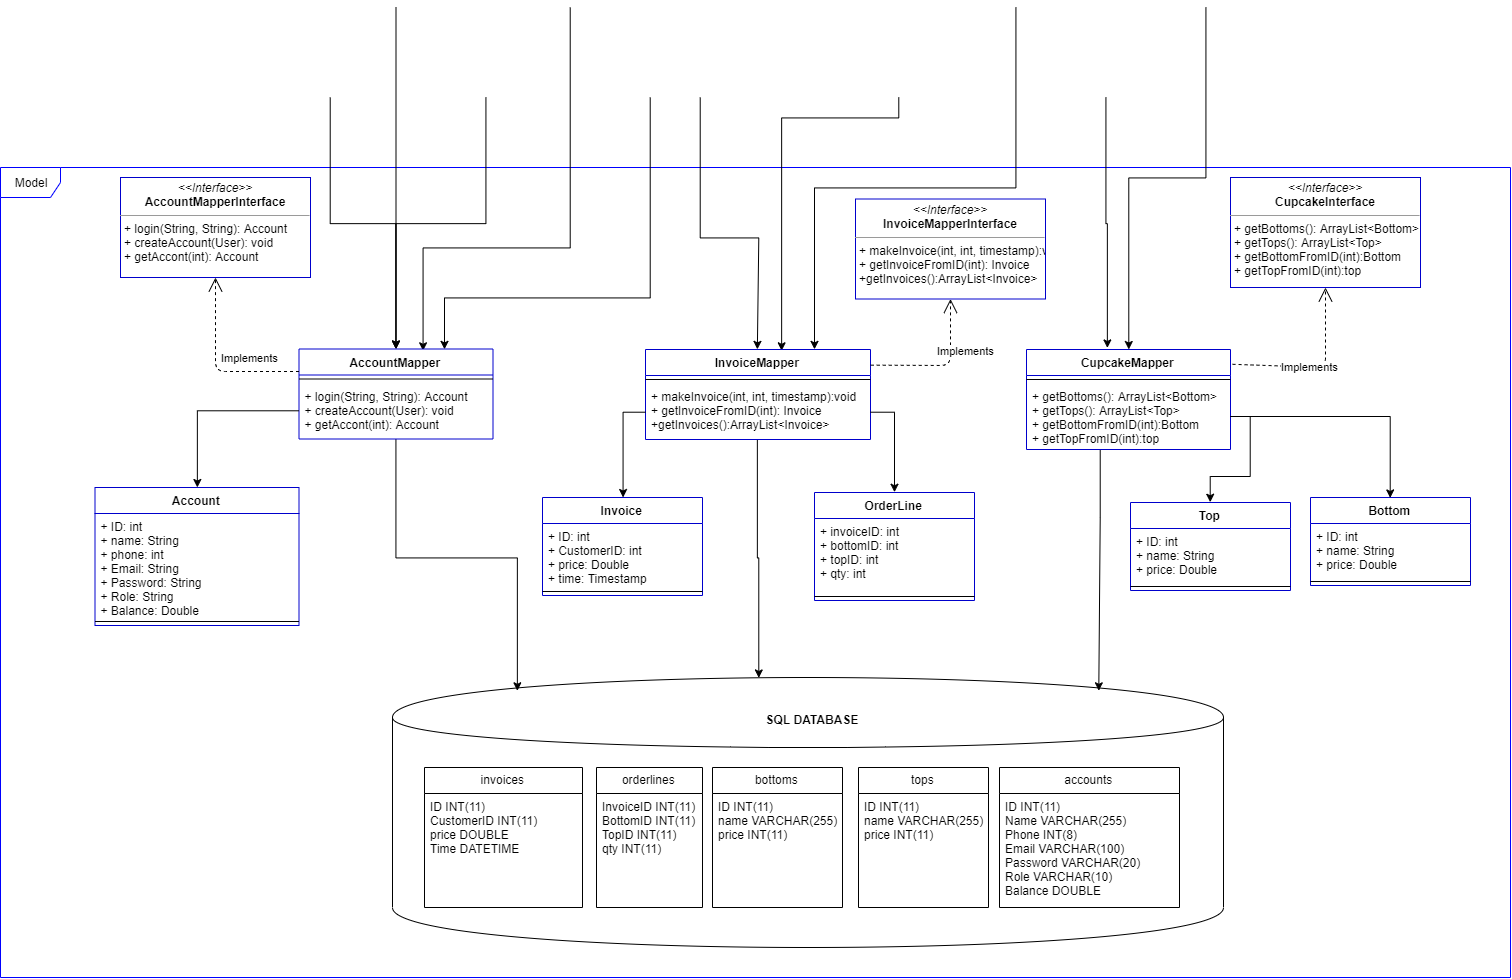

The diagram above was exported from draw.io. Its source (the exported page's mxGraphModel, read from the mxfile embedded in the PNG):
<mxGraphModel dx="2486" dy="1721" grid="1" gridSize="10" guides="1" tooltips="1" connect="1" arrows="1" fold="1" page="1" pageScale="1" pageWidth="200" pageHeight="600" background="#ffffff" math="0" shadow="0">
  <root>
    <mxCell id="0" />
    <mxCell id="1" parent="0" />
    <mxCell id="2" value="Model" style="shape=umlFrame;whiteSpace=wrap;html=1;fillColor=#FFFFFF;strokeColor=#0000FF;" vertex="1" parent="1">
      <mxGeometry x="250" y="670" width="1510" height="810" as="geometry" />
    </mxCell>
    <mxCell id="3" value="" style="shape=cylinder;whiteSpace=wrap;html=1;boundedLbl=1;backgroundOutline=1;" vertex="1" parent="1">
      <mxGeometry x="642" y="1180" width="831" height="270" as="geometry" />
    </mxCell>
    <mxCell id="4" value="accounts" style="swimlane;fontStyle=0;childLayout=stackLayout;horizontal=1;startSize=26;fillColor=none;horizontalStack=0;resizeParent=1;resizeParentMax=0;resizeLast=0;collapsible=1;marginBottom=0;" vertex="1" parent="1">
      <mxGeometry x="1249" y="1270" width="180" height="140" as="geometry" />
    </mxCell>
    <mxCell id="5" value="ID INT(11)&#10;Name VARCHAR(255)&#10;Phone INT(8)&#10;Email VARCHAR(100)&#10;Password VARCHAR(20)&#10;Role VARCHAR(10)&#10;Balance DOUBLE" style="text;strokeColor=none;fillColor=none;align=left;verticalAlign=top;spacingLeft=4;spacingRight=4;overflow=hidden;rotatable=0;points=[[0,0.5],[1,0.5]];portConstraint=eastwest;" vertex="1" parent="4">
      <mxGeometry y="26" width="180" height="114" as="geometry" />
    </mxCell>
    <mxCell id="6" value="invoices" style="swimlane;fontStyle=0;childLayout=stackLayout;horizontal=1;startSize=26;fillColor=none;horizontalStack=0;resizeParent=1;resizeParentMax=0;resizeLast=0;collapsible=1;marginBottom=0;" vertex="1" parent="1">
      <mxGeometry x="674" y="1270" width="158" height="140" as="geometry" />
    </mxCell>
    <mxCell id="7" value="ID INT(11)&#10;CustomerID INT(11)&#10;price DOUBLE&#10;Time DATETIME" style="text;strokeColor=none;fillColor=none;align=left;verticalAlign=top;spacingLeft=4;spacingRight=4;overflow=hidden;rotatable=0;points=[[0,0.5],[1,0.5]];portConstraint=eastwest;" vertex="1" parent="6">
      <mxGeometry y="26" width="158" height="114" as="geometry" />
    </mxCell>
    <mxCell id="8" value="bottoms" style="swimlane;fontStyle=0;childLayout=stackLayout;horizontal=1;startSize=26;fillColor=none;horizontalStack=0;resizeParent=1;resizeParentMax=0;resizeLast=0;collapsible=1;marginBottom=0;" vertex="1" parent="1">
      <mxGeometry x="962" y="1270" width="130" height="140" as="geometry" />
    </mxCell>
    <mxCell id="9" value="ID INT(11)&#10;name VARCHAR(255)&#10;price INT(11)" style="text;strokeColor=none;fillColor=none;align=left;verticalAlign=top;spacingLeft=4;spacingRight=4;overflow=hidden;rotatable=0;points=[[0,0.5],[1,0.5]];portConstraint=eastwest;" vertex="1" parent="8">
      <mxGeometry y="26" width="130" height="114" as="geometry" />
    </mxCell>
    <mxCell id="10" value="tops" style="swimlane;fontStyle=0;childLayout=stackLayout;horizontal=1;startSize=26;fillColor=none;horizontalStack=0;resizeParent=1;resizeParentMax=0;resizeLast=0;collapsible=1;marginBottom=0;" vertex="1" parent="1">
      <mxGeometry x="1108" y="1270" width="130" height="140" as="geometry" />
    </mxCell>
    <mxCell id="11" value="ID INT(11)&#10;name VARCHAR(255)&#10;price INT(11)" style="text;strokeColor=none;fillColor=none;align=left;verticalAlign=top;spacingLeft=4;spacingRight=4;overflow=hidden;rotatable=0;points=[[0,0.5],[1,0.5]];portConstraint=eastwest;" vertex="1" parent="10">
      <mxGeometry y="26" width="130" height="114" as="geometry" />
    </mxCell>
    <mxCell id="12" value="orderlines" style="swimlane;fontStyle=0;childLayout=stackLayout;horizontal=1;startSize=26;fillColor=none;horizontalStack=0;resizeParent=1;resizeParentMax=0;resizeLast=0;collapsible=1;marginBottom=0;" vertex="1" parent="1">
      <mxGeometry x="846" y="1270" width="106" height="140" as="geometry" />
    </mxCell>
    <mxCell id="13" value="InvoiceID INT(11)&#10;BottomID INT(11)&#10;TopID INT(11)&#10;qty INT(11)" style="text;strokeColor=none;fillColor=none;align=left;verticalAlign=top;spacingLeft=4;spacingRight=4;overflow=hidden;rotatable=0;points=[[0,0.5],[1,0.5]];portConstraint=eastwest;" vertex="1" parent="12">
      <mxGeometry y="26" width="106" height="114" as="geometry" />
    </mxCell>
    <mxCell id="14" style="edgeStyle=orthogonalEdgeStyle;rounded=0;orthogonalLoop=1;jettySize=auto;html=1;" edge="1" target="25" parent="1">
      <mxGeometry relative="1" as="geometry">
        <mxPoint x="645.5" y="510" as="sourcePoint" />
      </mxGeometry>
    </mxCell>
    <mxCell id="15" style="edgeStyle=orthogonalEdgeStyle;rounded=0;orthogonalLoop=1;jettySize=auto;html=1;" edge="1" target="25" parent="1">
      <mxGeometry relative="1" as="geometry">
        <mxPoint x="735.4285714285716" y="600" as="sourcePoint" />
      </mxGeometry>
    </mxCell>
    <mxCell id="16" style="edgeStyle=orthogonalEdgeStyle;rounded=0;orthogonalLoop=1;jettySize=auto;html=1;" edge="1" target="33" parent="1">
      <mxGeometry relative="1" as="geometry">
        <mxPoint x="1455.4285714285716" y="510" as="sourcePoint" />
      </mxGeometry>
    </mxCell>
    <mxCell id="17" style="edgeStyle=orthogonalEdgeStyle;rounded=0;orthogonalLoop=1;jettySize=auto;html=1;entryX=0.605;entryY=0.017;entryDx=0;entryDy=0;entryPerimeter=0;" edge="1" target="29" parent="1">
      <mxGeometry relative="1" as="geometry">
        <mxPoint x="1148.2857142857147" y="599.8823529411766" as="sourcePoint" />
        <Array as="points">
          <mxPoint x="1148" y="620" />
          <mxPoint x="1031" y="620" />
        </Array>
      </mxGeometry>
    </mxCell>
    <mxCell id="18" style="edgeStyle=orthogonalEdgeStyle;rounded=0;orthogonalLoop=1;jettySize=auto;html=1;entryX=0.5;entryY=0;entryDx=0;entryDy=0;" edge="1" target="29" parent="1">
      <mxGeometry relative="1" as="geometry">
        <mxPoint x="949.7142857142858" y="600" as="sourcePoint" />
        <Array as="points">
          <mxPoint x="950" y="740" />
          <mxPoint x="1008" y="740" />
        </Array>
      </mxGeometry>
    </mxCell>
    <mxCell id="19" style="edgeStyle=orthogonalEdgeStyle;rounded=0;orthogonalLoop=1;jettySize=auto;html=1;entryX=0.75;entryY=0;entryDx=0;entryDy=0;" edge="1" target="25" parent="1">
      <mxGeometry relative="1" as="geometry">
        <mxPoint x="899.7142857142858" y="600" as="sourcePoint" />
        <Array as="points">
          <mxPoint x="900" y="800" />
          <mxPoint x="694" y="800" />
        </Array>
      </mxGeometry>
    </mxCell>
    <mxCell id="20" style="edgeStyle=orthogonalEdgeStyle;rounded=0;orthogonalLoop=1;jettySize=auto;html=1;entryX=0.637;entryY=0.013;entryDx=0;entryDy=0;entryPerimeter=0;" edge="1" target="25" parent="1">
      <mxGeometry relative="1" as="geometry">
        <mxPoint x="819.7142857142858" y="510" as="sourcePoint" />
        <Array as="points">
          <mxPoint x="820" y="750" />
          <mxPoint x="672" y="750" />
        </Array>
      </mxGeometry>
    </mxCell>
    <mxCell id="21" style="edgeStyle=orthogonalEdgeStyle;rounded=0;orthogonalLoop=1;jettySize=auto;html=1;entryX=0.75;entryY=0;entryDx=0;entryDy=0;" edge="1" target="29" parent="1">
      <mxGeometry relative="1" as="geometry">
        <mxPoint x="1265.4285714285716" y="510" as="sourcePoint" />
        <Array as="points">
          <mxPoint x="1266" y="690" />
          <mxPoint x="1064" y="690" />
        </Array>
      </mxGeometry>
    </mxCell>
    <mxCell id="22" style="edgeStyle=orthogonalEdgeStyle;rounded=0;orthogonalLoop=1;jettySize=auto;html=1;" edge="1" target="25" parent="1">
      <mxGeometry relative="1" as="geometry">
        <mxPoint x="579.7142857142858" y="600" as="sourcePoint" />
        <Array as="points">
          <mxPoint x="580" y="726" />
          <mxPoint x="645" y="726" />
        </Array>
      </mxGeometry>
    </mxCell>
    <mxCell id="23" style="edgeStyle=orthogonalEdgeStyle;rounded=0;orthogonalLoop=1;jettySize=auto;html=1;entryX=0.393;entryY=-0.01;entryDx=0;entryDy=0;entryPerimeter=0;" edge="1" target="33" parent="1">
      <mxGeometry relative="1" as="geometry">
        <mxPoint x="1355.4285714285716" y="600" as="sourcePoint" />
      </mxGeometry>
    </mxCell>
    <mxCell id="24" style="edgeStyle=orthogonalEdgeStyle;rounded=0;orthogonalLoop=1;jettySize=auto;html=1;entryX=0.15;entryY=0.05;entryDx=0;entryDy=0;entryPerimeter=0;" edge="1" source="25" target="3" parent="1">
      <mxGeometry relative="1" as="geometry" />
    </mxCell>
    <mxCell id="25" value="AccountMapper" style="swimlane;fontStyle=1;align=center;verticalAlign=top;childLayout=stackLayout;horizontal=1;startSize=26;horizontalStack=0;resizeParent=1;resizeParentMax=0;resizeLast=0;collapsible=1;marginBottom=0;strokeColor=#0000CC;fillColor=#FFFFFF;" vertex="1" parent="1">
      <mxGeometry x="548.5" y="851.5" width="194" height="90" as="geometry" />
    </mxCell>
    <mxCell id="26" value="" style="line;strokeWidth=1;fillColor=none;align=left;verticalAlign=middle;spacingTop=-1;spacingLeft=3;spacingRight=3;rotatable=0;labelPosition=right;points=[];portConstraint=eastwest;" vertex="1" parent="25">
      <mxGeometry y="26" width="194" height="8" as="geometry" />
    </mxCell>
    <mxCell id="27" value="+ login(String, String): Account&#10;+ createAccount(User): void&#10;+ getAccont(int): Account" style="text;strokeColor=none;fillColor=none;align=left;verticalAlign=top;spacingLeft=4;spacingRight=4;overflow=hidden;rotatable=0;points=[[0,0.5],[1,0.5]];portConstraint=eastwest;" vertex="1" parent="25">
      <mxGeometry y="34" width="194" height="56" as="geometry" />
    </mxCell>
    <mxCell id="28" style="edgeStyle=orthogonalEdgeStyle;rounded=0;orthogonalLoop=1;jettySize=auto;html=1;entryX=0.44;entryY=0.003;entryDx=0;entryDy=0;entryPerimeter=0;" edge="1" source="29" target="3" parent="1">
      <mxGeometry relative="1" as="geometry" />
    </mxCell>
    <mxCell id="29" value="InvoiceMapper" style="swimlane;fontStyle=1;align=center;verticalAlign=top;childLayout=stackLayout;horizontal=1;startSize=26;horizontalStack=0;resizeParent=1;resizeParentMax=0;resizeLast=0;collapsible=1;marginBottom=0;strokeColor=#0000CC;fillColor=#FFFFFF;" vertex="1" parent="1">
      <mxGeometry x="895" y="852" width="225" height="90" as="geometry" />
    </mxCell>
    <mxCell id="30" value="" style="line;strokeWidth=1;fillColor=none;align=left;verticalAlign=middle;spacingTop=-1;spacingLeft=3;spacingRight=3;rotatable=0;labelPosition=right;points=[];portConstraint=eastwest;" vertex="1" parent="29">
      <mxGeometry y="26" width="225" height="8" as="geometry" />
    </mxCell>
    <mxCell id="31" value="+ makeInvoice(int, int, timestamp):void&#10;+ getInvoiceFromID(int): Invoice&#10;+getInvoices():ArrayList&lt;Invoice&gt;" style="text;strokeColor=none;fillColor=none;align=left;verticalAlign=top;spacingLeft=4;spacingRight=4;overflow=hidden;rotatable=0;points=[[0,0.5],[1,0.5]];portConstraint=eastwest;" vertex="1" parent="29">
      <mxGeometry y="34" width="225" height="56" as="geometry" />
    </mxCell>
    <mxCell id="32" style="edgeStyle=orthogonalEdgeStyle;rounded=0;orthogonalLoop=1;jettySize=auto;html=1;entryX=0.85;entryY=0.05;entryDx=0;entryDy=0;entryPerimeter=0;" edge="1" source="33" target="3" parent="1">
      <mxGeometry relative="1" as="geometry">
        <Array as="points">
          <mxPoint x="1349" y="1020" />
          <mxPoint x="1349" y="1020" />
        </Array>
      </mxGeometry>
    </mxCell>
    <mxCell id="33" value="CupcakeMapper" style="swimlane;fontStyle=1;align=center;verticalAlign=top;childLayout=stackLayout;horizontal=1;startSize=26;horizontalStack=0;resizeParent=1;resizeParentMax=0;resizeLast=0;collapsible=1;marginBottom=0;strokeColor=#0000CC;fillColor=#FFFFFF;" vertex="1" parent="1">
      <mxGeometry x="1276" y="852" width="204" height="100" as="geometry" />
    </mxCell>
    <mxCell id="34" value="" style="line;strokeWidth=1;fillColor=none;align=left;verticalAlign=middle;spacingTop=-1;spacingLeft=3;spacingRight=3;rotatable=0;labelPosition=right;points=[];portConstraint=eastwest;" vertex="1" parent="33">
      <mxGeometry y="26" width="204" height="8" as="geometry" />
    </mxCell>
    <mxCell id="35" value="+ getBottoms(): ArrayList&lt;Bottom&gt;&#10;+ getTops(): ArrayList&lt;Top&gt;&#10;+ getBottomFromID(int):Bottom&#10;+ getTopFromID(int):top" style="text;strokeColor=none;fillColor=none;align=left;verticalAlign=top;spacingLeft=4;spacingRight=4;overflow=hidden;rotatable=0;points=[[0,0.5],[1,0.5]];portConstraint=eastwest;" vertex="1" parent="33">
      <mxGeometry y="34" width="204" height="66" as="geometry" />
    </mxCell>
    <mxCell id="36" value="&lt;p style=&quot;margin: 0px ; margin-top: 4px ; text-align: center&quot;&gt;&lt;i&gt;&amp;lt;&amp;lt;Interface&amp;gt;&amp;gt;&lt;/i&gt;&lt;br&gt;&lt;b&gt;AccountMapperInterface&lt;/b&gt;&lt;/p&gt;&lt;hr size=&quot;1&quot;&gt;&lt;p style=&quot;margin: 0px ; margin-left: 4px&quot;&gt;+ login(String, String): Account&lt;br&gt;+ createAccount(User): void&lt;/p&gt;&lt;p style=&quot;margin: 0px ; margin-left: 4px&quot;&gt;+ getAccont(int): Account&lt;/p&gt;" style="verticalAlign=top;align=left;overflow=fill;fontSize=12;fontFamily=Helvetica;html=1;strokeColor=#0000CC;fillColor=#FFFFFF;" vertex="1" parent="1">
      <mxGeometry x="370" y="680" width="190" height="100" as="geometry" />
    </mxCell>
    <mxCell id="37" value="&lt;p style=&quot;margin: 0px ; margin-top: 4px ; text-align: center&quot;&gt;&lt;i&gt;&amp;lt;&amp;lt;Interface&amp;gt;&amp;gt;&lt;/i&gt;&lt;br&gt;&lt;b&gt;InvoiceMapperInterface&lt;/b&gt;&lt;/p&gt;&lt;hr size=&quot;1&quot;&gt;&lt;p style=&quot;margin: 0px ; margin-left: 4px&quot;&gt;+ makeInvoice(int, int, timestamp):void&lt;br&gt;+ getInvoiceFromID(int): Invoice&lt;/p&gt;&lt;p style=&quot;margin: 0px ; margin-left: 4px&quot;&gt;+getInvoices():ArrayList&amp;lt;Invoice&amp;gt;&lt;/p&gt;" style="verticalAlign=top;align=left;overflow=fill;fontSize=12;fontFamily=Helvetica;html=1;strokeColor=#0000CC;fillColor=#FFFFFF;" vertex="1" parent="1">
      <mxGeometry x="1105" y="701.5" width="190" height="100" as="geometry" />
    </mxCell>
    <mxCell id="38" value="&lt;p style=&quot;margin: 0px ; margin-top: 4px ; text-align: center&quot;&gt;&lt;i&gt;&amp;lt;&amp;lt;Interface&amp;gt;&amp;gt;&lt;/i&gt;&lt;br&gt;&lt;b&gt;CupcakeInterface&lt;/b&gt;&lt;/p&gt;&lt;hr size=&quot;1&quot;&gt;&lt;p style=&quot;margin: 0px ; margin-left: 4px&quot;&gt;+ getBottoms(): ArrayList&amp;lt;Bottom&amp;gt;&lt;br&gt;+ getTops(): ArrayList&amp;lt;Top&amp;gt;&lt;/p&gt;&lt;p style=&quot;margin: 0px ; margin-left: 4px&quot;&gt;+ getBottomFromID(int):Bottom&lt;/p&gt;&lt;p style=&quot;margin: 0px ; margin-left: 4px&quot;&gt;+ getTopFromID(int):top&lt;/p&gt;" style="verticalAlign=top;align=left;overflow=fill;fontSize=12;fontFamily=Helvetica;html=1;strokeColor=#0000CC;fillColor=#FFFFFF;" vertex="1" parent="1">
      <mxGeometry x="1480" y="680" width="190" height="110" as="geometry" />
    </mxCell>
    <mxCell id="39" value="SQL DATABASE" style="text;align=center;fontStyle=1;verticalAlign=middle;spacingLeft=3;spacingRight=3;strokeColor=none;rotatable=0;points=[[0,0.5],[1,0.5]];portConstraint=eastwest;fillColor=#FFFFFF;" vertex="1" parent="1">
      <mxGeometry x="1022" y="1210" width="80" height="26" as="geometry" />
    </mxCell>
    <mxCell id="40" value="Account" style="swimlane;fontStyle=1;align=center;verticalAlign=top;childLayout=stackLayout;horizontal=1;startSize=26;horizontalStack=0;resizeParent=1;resizeParentMax=0;resizeLast=0;collapsible=1;marginBottom=0;strokeColor=#0000CC;fillColor=#FFFFFF;" vertex="1" parent="1">
      <mxGeometry x="344.5" y="990" width="204" height="138" as="geometry" />
    </mxCell>
    <mxCell id="41" value="+ ID: int&#10;+ name: String&#10;+ phone: int&#10;+ Email: String&#10;+ Password: String&#10;+ Role: String&#10;+ Balance: Double" style="text;strokeColor=none;fillColor=none;align=left;verticalAlign=top;spacingLeft=4;spacingRight=4;overflow=hidden;rotatable=0;points=[[0,0.5],[1,0.5]];portConstraint=eastwest;" vertex="1" parent="40">
      <mxGeometry y="26" width="204" height="104" as="geometry" />
    </mxCell>
    <mxCell id="42" value="" style="line;strokeWidth=1;fillColor=none;align=left;verticalAlign=middle;spacingTop=-1;spacingLeft=3;spacingRight=3;rotatable=0;labelPosition=right;points=[];portConstraint=eastwest;" vertex="1" parent="40">
      <mxGeometry y="130" width="204" height="8" as="geometry" />
    </mxCell>
    <mxCell id="43" value="Invoice" style="swimlane;fontStyle=1;align=center;verticalAlign=top;childLayout=stackLayout;horizontal=1;startSize=26;horizontalStack=0;resizeParent=1;resizeParentMax=0;resizeLast=0;collapsible=1;marginBottom=0;strokeColor=#0000CC;fillColor=#FFFFFF;" vertex="1" parent="1">
      <mxGeometry x="792" y="1000" width="160" height="98" as="geometry" />
    </mxCell>
    <mxCell id="44" value="+ ID: int&#10;+ CustomerID: int&#10;+ price: Double&#10;+ time: Timestamp" style="text;strokeColor=none;fillColor=none;align=left;verticalAlign=top;spacingLeft=4;spacingRight=4;overflow=hidden;rotatable=0;points=[[0,0.5],[1,0.5]];portConstraint=eastwest;" vertex="1" parent="43">
      <mxGeometry y="26" width="160" height="64" as="geometry" />
    </mxCell>
    <mxCell id="45" value="" style="line;strokeWidth=1;fillColor=none;align=left;verticalAlign=middle;spacingTop=-1;spacingLeft=3;spacingRight=3;rotatable=0;labelPosition=right;points=[];portConstraint=eastwest;" vertex="1" parent="43">
      <mxGeometry y="90" width="160" height="8" as="geometry" />
    </mxCell>
    <mxCell id="46" value="OrderLine" style="swimlane;fontStyle=1;align=center;verticalAlign=top;childLayout=stackLayout;horizontal=1;startSize=26;horizontalStack=0;resizeParent=1;resizeParentMax=0;resizeLast=0;collapsible=1;marginBottom=0;strokeColor=#0000CC;fillColor=#FFFFFF;" vertex="1" parent="1">
      <mxGeometry x="1064" y="995" width="160" height="108" as="geometry" />
    </mxCell>
    <mxCell id="47" value="+ invoiceID: int&#10;+ bottomID: int&#10;+ topID: int&#10;+ qty: int" style="text;strokeColor=none;fillColor=none;align=left;verticalAlign=top;spacingLeft=4;spacingRight=4;overflow=hidden;rotatable=0;points=[[0,0.5],[1,0.5]];portConstraint=eastwest;" vertex="1" parent="46">
      <mxGeometry y="26" width="160" height="74" as="geometry" />
    </mxCell>
    <mxCell id="48" value="" style="line;strokeWidth=1;fillColor=none;align=left;verticalAlign=middle;spacingTop=-1;spacingLeft=3;spacingRight=3;rotatable=0;labelPosition=right;points=[];portConstraint=eastwest;" vertex="1" parent="46">
      <mxGeometry y="100" width="160" height="8" as="geometry" />
    </mxCell>
    <mxCell id="49" value="Top" style="swimlane;fontStyle=1;align=center;verticalAlign=top;childLayout=stackLayout;horizontal=1;startSize=26;horizontalStack=0;resizeParent=1;resizeParentMax=0;resizeLast=0;collapsible=1;marginBottom=0;strokeColor=#0000CC;fillColor=#FFFFFF;" vertex="1" parent="1">
      <mxGeometry x="1380" y="1005" width="160" height="88" as="geometry" />
    </mxCell>
    <mxCell id="50" value="+ ID: int&#10;+ name: String&#10;+ price: Double&#10;" style="text;strokeColor=none;fillColor=none;align=left;verticalAlign=top;spacingLeft=4;spacingRight=4;overflow=hidden;rotatable=0;points=[[0,0.5],[1,0.5]];portConstraint=eastwest;" vertex="1" parent="49">
      <mxGeometry y="26" width="160" height="54" as="geometry" />
    </mxCell>
    <mxCell id="51" value="" style="line;strokeWidth=1;fillColor=none;align=left;verticalAlign=middle;spacingTop=-1;spacingLeft=3;spacingRight=3;rotatable=0;labelPosition=right;points=[];portConstraint=eastwest;" vertex="1" parent="49">
      <mxGeometry y="80" width="160" height="8" as="geometry" />
    </mxCell>
    <mxCell id="52" value="Bottom" style="swimlane;fontStyle=1;align=center;verticalAlign=top;childLayout=stackLayout;horizontal=1;startSize=26;horizontalStack=0;resizeParent=1;resizeParentMax=0;resizeLast=0;collapsible=1;marginBottom=0;strokeColor=#0000CC;fillColor=#FFFFFF;" vertex="1" parent="1">
      <mxGeometry x="1560" y="1000" width="160" height="88" as="geometry" />
    </mxCell>
    <mxCell id="53" value="+ ID: int&#10;+ name: String&#10;+ price: Double&#10;" style="text;strokeColor=none;fillColor=none;align=left;verticalAlign=top;spacingLeft=4;spacingRight=4;overflow=hidden;rotatable=0;points=[[0,0.5],[1,0.5]];portConstraint=eastwest;" vertex="1" parent="52">
      <mxGeometry y="26" width="160" height="54" as="geometry" />
    </mxCell>
    <mxCell id="54" value="" style="line;strokeWidth=1;fillColor=none;align=left;verticalAlign=middle;spacingTop=-1;spacingLeft=3;spacingRight=3;rotatable=0;labelPosition=right;points=[];portConstraint=eastwest;" vertex="1" parent="52">
      <mxGeometry y="80" width="160" height="8" as="geometry" />
    </mxCell>
    <mxCell id="55" style="edgeStyle=orthogonalEdgeStyle;rounded=0;orthogonalLoop=1;jettySize=auto;html=1;exitX=1;exitY=0.5;exitDx=0;exitDy=0;entryX=0.5;entryY=0;entryDx=0;entryDy=0;" edge="1" source="35" target="49" parent="1">
      <mxGeometry relative="1" as="geometry" />
    </mxCell>
    <mxCell id="56" style="edgeStyle=orthogonalEdgeStyle;rounded=0;orthogonalLoop=1;jettySize=auto;html=1;entryX=0.5;entryY=0;entryDx=0;entryDy=0;" edge="1" source="35" target="52" parent="1">
      <mxGeometry relative="1" as="geometry" />
    </mxCell>
    <mxCell id="57" style="edgeStyle=orthogonalEdgeStyle;rounded=0;orthogonalLoop=1;jettySize=auto;html=1;entryX=0.5;entryY=0;entryDx=0;entryDy=0;" edge="1" source="31" target="46" parent="1">
      <mxGeometry relative="1" as="geometry" />
    </mxCell>
    <mxCell id="58" style="edgeStyle=orthogonalEdgeStyle;rounded=0;orthogonalLoop=1;jettySize=auto;html=1;" edge="1" source="31" target="43" parent="1">
      <mxGeometry relative="1" as="geometry" />
    </mxCell>
    <mxCell id="59" style="edgeStyle=orthogonalEdgeStyle;rounded=0;orthogonalLoop=1;jettySize=auto;html=1;" edge="1" source="27" target="40" parent="1">
      <mxGeometry relative="1" as="geometry" />
    </mxCell>
    <mxCell id="60" value="Implements" style="endArrow=open;endSize=12;dashed=1;html=1;exitX=0;exitY=0.25;exitDx=0;exitDy=0;entryX=0.5;entryY=1;entryDx=0;entryDy=0;" edge="1" source="25" target="36" parent="1">
      <mxGeometry x="-0.4535" y="-14" width="160" relative="1" as="geometry">
        <mxPoint x="660" y="820" as="sourcePoint" />
        <mxPoint x="820" y="820" as="targetPoint" />
        <Array as="points">
          <mxPoint x="465" y="874" />
        </Array>
        <mxPoint as="offset" />
      </mxGeometry>
    </mxCell>
    <mxCell id="61" value="Implements" style="endArrow=open;endSize=12;dashed=1;html=1;exitX=1.001;exitY=0.174;exitDx=0;exitDy=0;entryX=0.5;entryY=1;entryDx=0;entryDy=0;exitPerimeter=0;" edge="1" source="29" target="37" parent="1">
      <mxGeometry x="0.2843" y="-16" width="160" relative="1" as="geometry">
        <mxPoint x="1006" y="831.5" as="sourcePoint" />
        <mxPoint x="920.5" y="709.9999999999998" as="targetPoint" />
        <Array as="points">
          <mxPoint x="1200" y="868" />
        </Array>
        <mxPoint as="offset" />
      </mxGeometry>
    </mxCell>
    <mxCell id="62" value="Implements" style="endArrow=open;endSize=12;dashed=1;html=1;exitX=1.01;exitY=0.148;exitDx=0;exitDy=0;entryX=0.5;entryY=1;entryDx=0;entryDy=0;exitPerimeter=0;" edge="1" source="33" target="38" parent="1">
      <mxGeometry x="-0.1138" width="160" relative="1" as="geometry">
        <mxPoint x="1380.5" y="837" as="sourcePoint" />
        <mxPoint x="1422" y="689.9999999999998" as="targetPoint" />
        <Array as="points">
          <mxPoint x="1575" y="870" />
        </Array>
        <mxPoint as="offset" />
      </mxGeometry>
    </mxCell>
  </root>
</mxGraphModel>